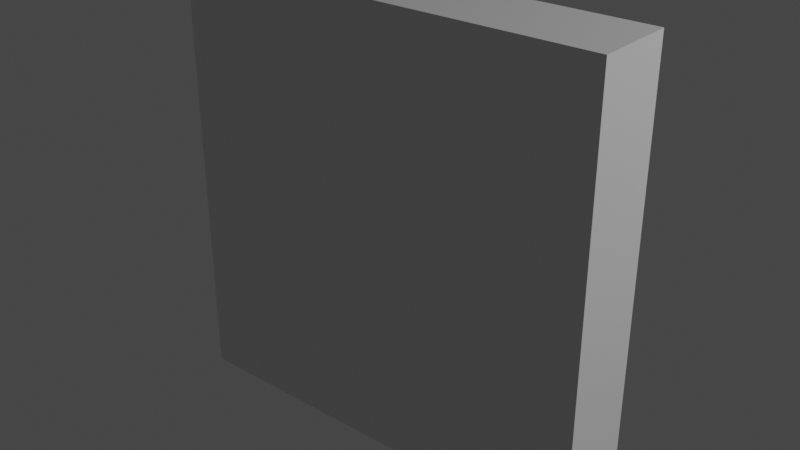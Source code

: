 # Source: bookshelf_1.blend  (saved by Blender 3.2.14; exported with 4.5.12 LTS)
import bpy
from mathutils import Matrix  # noqa: F401  (used for matrix-valued properties, if any)

bpy.ops.wm.read_factory_settings(use_empty=True)
scene = bpy.context.scene
scene.name = 'Scene'

# ---- collections
col_collection = bpy.data.collections.new('Collection'); scene.collection.children.link(col_collection)

# ---- materials (node trees are filled in below, after node groups)
mat_material__002 = bpy.data.materials.new('Material .002')
mat_material__002.alpha_threshold = 0.0
mat_material__002.use_transparent_shadow = False
mat_material__002.line_color = (0.0, 0.0, 0.0, 1.0)
mat_material_2_001 = bpy.data.materials.new('Material 2.001')
mat_material_2_001.use_transparent_shadow = False

# ---- material node trees
mat_material__002.use_nodes = True; mat_material__002.node_tree.nodes.clear()
_N = mat_material__002.node_tree.nodes; _L = mat_material__002.node_tree.links
n0 = _N.new('ShaderNodeOutputMaterial'); n0.name = 'Material Output'; n0.location = (300, 300)
n1 = _N.new('ShaderNodeBsdfPrincipled'); n1.name = 'Principled BSDF'; n1.location = (10, 300)
n1.distribution = 'GGX'
n1.subsurface_method = 'RANDOM_WALK_SKIN'
n1.inputs[2].default_value = 0.4
n1.inputs[3].default_value = 1.45
n1.inputs[27].default_value = (0.0, 0.0, 0.0, 1.0)
n1.inputs[28].default_value = 1.0
_L.new(n1.outputs[0], n0.inputs[0])
n0.is_active_output = True
mat_material_2_001.use_nodes = True; mat_material_2_001.node_tree.nodes.clear()
_N = mat_material_2_001.node_tree.nodes; _L = mat_material_2_001.node_tree.links
n0 = _N.new('ShaderNodeBsdfPrincipled'); n0.name = 'Principled BSDF'; n0.location = (10, 300)
n0.distribution = 'GGX'
n0.subsurface_method = 'RANDOM_WALK_SKIN'
n0.inputs[0].default_value = (0.09463, 0.01456, 0.0, 1.0)
n0.inputs[3].default_value = 1.45
n0.inputs[27].default_value = (0.0, 0.0, 0.0, 1.0)
n0.inputs[28].default_value = 1.0
n1 = _N.new('ShaderNodeOutputMaterial'); n1.name = 'Material Output'; n1.location = (300, 300)
_L.new(n0.outputs[0], n1.inputs[0])
n1.is_active_output = True

# ---- world
world_world = bpy.data.worlds.new('World'); scene.world = world_world
world_world.use_nodes = True; world_world.node_tree.nodes.clear()
_N = world_world.node_tree.nodes; _L = world_world.node_tree.links
n0 = _N.new('ShaderNodeOutputWorld'); n0.name = 'World Output'; n0.location = (300, 300)
n1 = _N.new('ShaderNodeBackground'); n1.name = 'Background'; n1.location = (10, 300)
n1.inputs[0].default_value = (0.05088, 0.05088, 0.05088, 1.0)
_L.new(n1.outputs[0], n0.inputs[0])
n0.is_active_output = True
world_world.color = (0.05088, 0.05088, 0.05088)
world_world.use_sun_shadow = False
world_world.sun_shadow_jitter_overblur = 0.0

# ---- lights
light_light_001 = bpy.data.lights.new('Light.001', 'POINT')
light_light_001.transmission_factor = 0.0
light_light_001.energy = 1000.0
light_light_001.shadow_soft_size = 0.1
light_light_001.shadow_maximum_resolution = 0.006
light_light_001.use_absolute_resolution = True

# ---- meshes
me_cube_001 = bpy.data.meshes.new('Cube.001')
me_cube_001.from_pydata([(0.99, 0.187, 0.99), (0.99, 0.187, -0.99), (1.0, -0.187, 1.0), (1.0, -0.187, -1.0), (-0.99, 0.187, 0.99), (-0.99, 0.187, -0.99), (-1.0, -0.187, 1.0), (-1.0, -0.187, -1.0), (0.99, 0.187, 0.8462), (0.99, 0.187, 0.604), (0.99, 0.187, 0.4018), (0.99, 0.187, 0.1595), (0.99, 0.187, -0.04268), (0.99, 0.187, -0.2849), (0.99, 0.187, -0.4871), (0.99, 0.187, -0.7293), (-1.0, -0.187, -0.7193), (-1.0, -0.187, -0.4971), (-1.0, -0.187, -0.2749), (-1.0, -0.187, -0.05268), (-1.0, -0.187, 0.1695), (-1.0, -0.187, 0.3918), (-1.0, -0.187, 0.614), (-1.0, -0.187, 0.8362), (1.0, -0.187, 0.8362), (1.0, -0.187, 0.614), (1.0, -0.187, 0.3918), (1.0, -0.187, 0.1695), (1.0, -0.187, -0.05268), (1.0, -0.187, -0.2749), (1.0, -0.187, -0.4971), (1.0, -0.187, -0.7193), (-0.99, 0.187, 0.8462), (-0.99, 0.187, 0.604), (-0.99, 0.187, 0.4018), (-0.99, 0.187, 0.1595), (-0.99, 0.187, -0.04268), (-0.99, 0.187, -0.2849), (-0.99, 0.187, -0.4871), (-0.99, 0.187, -0.7293), (1.0, 0.187, -1.0), (-1.0, 0.187, -1.0), (0.99, 0.187, -0.7093), (-0.99, 0.187, -0.7093), (-1.0, 0.187, 1.0), (1.0, 0.187, 1.0), (0.99, 0.187, 0.8262), (0.99, 0.187, 0.624), (0.99, 0.187, 0.3818), (0.99, 0.187, 0.1795), (0.99, 0.187, -0.06268), (0.99, 0.187, -0.2649), (0.99, 0.187, -0.5071), (-0.99, 0.187, 0.8262), (-0.99, 0.187, 0.624), (-0.99, 0.187, 0.3818), (-0.99, 0.187, 0.1795), (-0.99, 0.187, -0.06268), (-0.99, 0.187, -0.2649), (-0.99, 0.187, -0.5071), (1.0, 0.187, 0.8362), (1.0, 0.187, 0.614), (1.0, 0.187, 0.3918), (1.0, 0.187, 0.1695), (1.0, 0.187, -0.05268), (1.0, 0.187, -0.2749), (1.0, 0.187, -0.4971), (1.0, 0.187, -0.7193), (-1.0, 0.187, 0.8362), (-1.0, 0.187, 0.614), (-1.0, 0.187, 0.3918), (-1.0, 0.187, 0.1695), (-1.0, 0.187, -0.05268), (-1.0, 0.187, -0.2749), (-1.0, 0.187, -0.4971), (-1.0, 0.187, -0.7193), (0.99, -0.1102, -0.99), (-0.99, -0.1102, -0.99), (0.99, -0.1102, -0.7293), (-0.99, -0.1102, -0.7293), (-0.99, -0.1102, 0.99), (0.99, -0.1102, 0.99), (0.99, -0.1102, 0.8462), (0.99, -0.1102, 0.604), (0.99, -0.1102, 0.4018), (0.99, -0.1102, 0.1595), (0.99, -0.1102, -0.04268), (0.99, -0.1102, -0.2849), (0.99, -0.1102, -0.4871), (-0.99, -0.1102, 0.8462), (-0.99, -0.1102, 0.604), (-0.99, -0.1102, 0.4018), (-0.99, -0.1102, 0.1595), (-0.99, -0.1102, -0.04268), (-0.99, -0.1102, -0.2849), (-0.99, -0.1102, -0.4871), (0.99, -0.1102, 0.8262), (0.99, -0.1102, 0.624), (0.99, -0.1102, 0.3818), (0.99, -0.1102, 0.1795), (0.99, -0.1102, -0.06268), (0.99, -0.1102, -0.2649), (0.99, -0.1102, -0.5071), (0.99, -0.1102, -0.7093), (-0.99, -0.1102, 0.8262), (-0.99, -0.1102, 0.624), (-0.99, -0.1102, 0.3818), (-0.99, -0.1102, 0.1795), (-0.99, -0.1102, -0.06268), (-0.99, -0.1102, -0.2649), (-0.99, -0.1102, -0.5071), (-0.99, -0.1102, -0.7093)], [], [(45, 44, 6, 2), (24, 2, 6, 23), (23, 6, 44, 68), (41, 40, 3, 7), (60, 45, 2, 24), (35, 11, 85, 92), (5, 39, 79, 77), (50, 51, 101, 100), (12, 36, 93, 86), (53, 46, 96, 104), (15, 1, 76, 78), (48, 49, 99, 98), (37, 13, 87, 94), (47, 54, 105, 97), (40, 67, 31, 3), (67, 66, 30, 31), (66, 65, 29, 30), (65, 64, 28, 29), (64, 63, 27, 28), (63, 62, 26, 27), (62, 61, 25, 26), (61, 60, 24, 25), (7, 16, 75, 41), (16, 17, 74, 75), (17, 18, 73, 74), (18, 19, 72, 73), (19, 20, 71, 72), (20, 21, 70, 71), (21, 22, 69, 70), (22, 23, 68, 69), (3, 31, 16, 7), (31, 30, 17, 16), (30, 29, 18, 17), (29, 28, 19, 18), (28, 27, 20, 19), (27, 26, 21, 20), (26, 25, 22, 21), (25, 24, 23, 22), (5, 1, 40, 41), (1, 15, 67, 40), (39, 5, 41, 75), (0, 4, 44, 45), (8, 0, 45, 60), (10, 9, 61, 62), (12, 11, 63, 64), (14, 13, 65, 66), (4, 32, 68, 44), (33, 34, 70, 69), (35, 36, 72, 71), (37, 38, 74, 73), (15, 39, 75, 67), (38, 14, 66, 74), (13, 37, 73, 65), (36, 12, 64, 72), (11, 35, 71, 63), (34, 10, 62, 70), (9, 33, 69, 61), (32, 8, 60, 68), (47, 46, 60, 61), (49, 48, 62, 63), (51, 50, 64, 65), (42, 52, 66, 67), (53, 54, 69, 68), (55, 56, 71, 70), (57, 58, 73, 72), (59, 43, 75, 74), (43, 42, 67, 75), (52, 59, 74, 66), (58, 51, 65, 73), (50, 57, 72, 64), (56, 49, 63, 71), (48, 55, 70, 62), (54, 47, 61, 69), (46, 53, 68, 60), (89, 80, 81, 82), (77, 79, 78, 76), (111, 110, 102, 103), (95, 94, 87, 88), (109, 108, 100, 101), (93, 92, 85, 86), (107, 106, 98, 99), (91, 90, 83, 84), (105, 104, 96, 97), (52, 42, 103, 102), (4, 0, 81, 80), (10, 34, 91, 84), (54, 53, 104, 105), (0, 8, 82, 81), (33, 9, 83, 90), (56, 55, 106, 107), (9, 10, 84, 83), (8, 32, 89, 82), (58, 57, 108, 109), (11, 12, 86, 85), (43, 59, 110, 111), (13, 14, 88, 87), (42, 43, 111, 103), (32, 4, 80, 89), (59, 52, 102, 110), (34, 33, 90, 91), (51, 58, 109, 101), (36, 35, 92, 93), (57, 50, 100, 108), (38, 37, 94, 95), (49, 56, 107, 99), (39, 15, 78, 79), (55, 48, 98, 106), (14, 38, 95, 88), (46, 47, 97, 96), (1, 5, 77, 76)])
me_cube_001.polygons.foreach_set('material_index', [0, 0, 0, 0, 0, 0, 1, 1, 1, 0, 1, 1, 0, 1, 0, 0, 0, 0, 0, 0, 0, 0, 0, 0, 0, 0, 0, 0, 0, 0, 0, 0, 0, 0, 0, 0, 0, 0, 1, 1, 1, 1, 1, 1, 1, 1, 1, 1, 1, 1, 1, 1, 1, 1, 1, 1, 1, 1, 1, 1, 1, 1, 1, 1, 1, 1, 1, 1, 1, 1, 1, 1, 1, 1, 1, 1, 1, 1, 1, 1, 1, 1, 1, 1, 1, 1, 1, 1, 1, 1, 1, 1, 1, 1, 1, 1, 1, 1, 1, 1, 1, 1, 1, 1, 1, 1, 0, 1, 1, 1])
_uv = me_cube_001.uv_layers.new(name='UVMap')
_uv.uv.foreach_set('vector', [0.7791, 0.4107, 0.7933, 0.2043, 0.8537, 0.09489, 0.8537, 0.5128, 0.03672, 0.6875, 0.03672, 0.6629, 0.3371, 0.6629, 0.3371, 0.6875, 0.7859, 0.06589, 0.8537, 0.09489, 0.7933, 0.2043, 0.7366, 0.1943, 0.1106, 0.2144, 0.09569, 0.4254, 0.03672, 0.519, 0.03771, 0.1325, 0.7242, 0.42, 0.7791, 0.4107, 0.8537, 0.5128, 0.7804, 0.554, 0.5026, 0.1862, 0.4879, 0.438, 0.4585, 0.3765, 0.4747, 0.2526, 0.1133, 0.2168, 0.1849, 0.2042, 0.1597, 0.2624, 0.1398, 0.2593, 0.4064, 0.44, 0.3333, 0.4404, 0.3607, 0.3752, 0.3773, 0.3783, 0.414, 0.4402, 0.4287, 0.1876, 0.4581, 0.2495, 0.4419, 0.3734, 0.733, 0.197, 0.7212, 0.4172, 0.6946, 0.3644, 0.7088, 0.2526, 0.1724, 0.4342, 0.09974, 0.423, 0.1247, 0.3763, 0.1447, 0.3809, 0.5689, 0.4337, 0.4955, 0.438, 0.5232, 0.3706, 0.5397, 0.3736, 0.3398, 0.1912, 0.3259, 0.4401, 0.2973, 0.3791, 0.3128, 0.2582, 0.6546, 0.4263, 0.6673, 0.191, 0.6938, 0.2497, 0.6795, 0.3619, 0.09569, 0.4254, 0.1757, 0.4385, 0.1429, 0.5628, 0.03672, 0.519, 0.1757, 0.4385, 0.2508, 0.4419, 0.2319, 0.5787, 0.1429, 0.5628, 0.2508, 0.4419, 0.3292, 0.4437, 0.3205, 0.586, 0.2319, 0.5787, 0.3292, 0.4437, 0.4099, 0.4437, 0.4083, 0.589, 0.3205, 0.586, 0.4099, 0.4437, 0.4914, 0.4416, 0.4965, 0.5895, 0.4083, 0.589, 0.4914, 0.4416, 0.5723, 0.4372, 0.5871, 0.587, 0.4965, 0.5895, 0.5723, 0.4372, 0.6507, 0.43, 0.6821, 0.578, 0.5871, 0.587, 0.6507, 0.43, 0.7242, 0.42, 0.7804, 0.554, 0.6821, 0.578, 0.03771, 0.1325, 0.1463, 0.06872, 0.1885, 0.2009, 0.1106, 0.2144, 0.1463, 0.06872, 0.2395, 0.0487, 0.2644, 0.1933, 0.1885, 0.2009, 0.2395, 0.0487, 0.3313, 0.0403, 0.3439, 0.1876, 0.2644, 0.1933, 0.3313, 0.0403, 0.4205, 0.03718, 0.4252, 0.184, 0.3439, 0.1876, 0.4205, 0.03718, 0.5086, 0.03672, 0.5067, 0.1827, 0.4252, 0.184, 0.5086, 0.03672, 0.5977, 0.03889, 0.5869, 0.1837, 0.5067, 0.1827, 0.5977, 0.03889, 0.6897, 0.04633, 0.6641, 0.1874, 0.5869, 0.1837, 0.6897, 0.04633, 0.7859, 0.06589, 0.7366, 0.1943, 0.6641, 0.1874, 0.03672, 0.9633, 0.03672, 0.9211, 0.3371, 0.9211, 0.3371, 0.9633, 0.03672, 0.9211, 0.03672, 0.8878, 0.3371, 0.8878, 0.3371, 0.9211, 0.03672, 0.8878, 0.03672, 0.8544, 0.3371, 0.8544, 0.3371, 0.8878, 0.03672, 0.8544, 0.03672, 0.821, 0.3371, 0.821, 0.3371, 0.8544, 0.03672, 0.821, 0.03672, 0.7876, 0.3371, 0.7876, 0.3371, 0.821, 0.03672, 0.7876, 0.03672, 0.7543, 0.3371, 0.7542, 0.3371, 0.7876, 0.03672, 0.7543, 0.03672, 0.7209, 0.3371, 0.7209, 0.3371, 0.7542, 0.03672, 0.7209, 0.03672, 0.6875, 0.3371, 0.6875, 0.3371, 0.7209, 0.1133, 0.2168, 0.09974, 0.423, 0.09569, 0.4254, 0.1106, 0.2144, 0.09974, 0.423, 0.1724, 0.4342, 0.1757, 0.4385, 0.09569, 0.4254, 0.1849, 0.2042, 0.1133, 0.2168, 0.1106, 0.2144, 0.1885, 0.2009, 0.7762, 0.4079, 0.7891, 0.2071, 0.7933, 0.2043, 0.7791, 0.4107, 0.7279, 0.4163, 0.7762, 0.4079, 0.7791, 0.4107, 0.7242, 0.42, 0.5763, 0.4335, 0.6474, 0.4268, 0.6507, 0.43, 0.5723, 0.4372, 0.414, 0.4402, 0.4879, 0.438, 0.4914, 0.4416, 0.4099, 0.4437, 0.2547, 0.4388, 0.3259, 0.4401, 0.3292, 0.4437, 0.2508, 0.4419, 0.7891, 0.2071, 0.7399, 0.1992, 0.7366, 0.1943, 0.7933, 0.2043, 0.6603, 0.1904, 0.5902, 0.1873, 0.5869, 0.1837, 0.6641, 0.1874, 0.5026, 0.1862, 0.4287, 0.1876, 0.4252, 0.184, 0.5067, 0.1827, 0.3398, 0.1912, 0.2677, 0.1966, 0.2644, 0.1933, 0.3439, 0.1876, 0.1724, 0.4342, 0.1849, 0.2042, 0.1885, 0.2009, 0.1757, 0.4385, 0.2677, 0.1966, 0.2547, 0.4388, 0.2508, 0.4419, 0.2644, 0.1933, 0.3259, 0.4401, 0.3398, 0.1912, 0.3439, 0.1876, 0.3292, 0.4437, 0.4287, 0.1876, 0.414, 0.4402, 0.4099, 0.4437, 0.4252, 0.184, 0.4879, 0.438, 0.5026, 0.1862, 0.5067, 0.1827, 0.4914, 0.4416, 0.5902, 0.1873, 0.5763, 0.4335, 0.5723, 0.4372, 0.5869, 0.1837, 0.6474, 0.4268, 0.6603, 0.1904, 0.6641, 0.1874, 0.6507, 0.43, 0.7399, 0.1992, 0.7279, 0.4163, 0.7242, 0.42, 0.7366, 0.1943, 0.6546, 0.4263, 0.7212, 0.4172, 0.7242, 0.42, 0.6507, 0.43, 0.4955, 0.438, 0.5689, 0.4337, 0.5723, 0.4372, 0.4914, 0.4416, 0.3333, 0.4404, 0.4064, 0.44, 0.4099, 0.4437, 0.3292, 0.4437, 0.1794, 0.4356, 0.2476, 0.4384, 0.2508, 0.4419, 0.1757, 0.4385, 0.733, 0.197, 0.6673, 0.191, 0.6641, 0.1874, 0.7366, 0.1943, 0.5829, 0.187, 0.5101, 0.1864, 0.5067, 0.1827, 0.5869, 0.1837, 0.4211, 0.1876, 0.3473, 0.191, 0.3439, 0.1876, 0.4252, 0.184, 0.2604, 0.1969, 0.1917, 0.204, 0.1885, 0.2009, 0.2644, 0.1933, 0.1917, 0.204, 0.1794, 0.4356, 0.1757, 0.4385, 0.1885, 0.2009, 0.2476, 0.4384, 0.2604, 0.1969, 0.2644, 0.1933, 0.2508, 0.4419, 0.3473, 0.191, 0.3333, 0.4404, 0.3292, 0.4437, 0.3439, 0.1876, 0.4064, 0.44, 0.4211, 0.1876, 0.4252, 0.184, 0.4099, 0.4437, 0.5101, 0.1864, 0.4955, 0.438, 0.4914, 0.4416, 0.5067, 0.1827, 0.5689, 0.4337, 0.5829, 0.187, 0.5869, 0.1837, 0.5723, 0.4372, 0.6673, 0.191, 0.6546, 0.4263, 0.6507, 0.43, 0.6641, 0.1874, 0.7212, 0.4172, 0.733, 0.197, 0.7366, 0.1943, 0.7242, 0.42, 0.7603, 0.2635, 0.7687, 0.2651, 0.7561, 0.352, 0.7477, 0.3506, 0.1398, 0.2593, 0.1597, 0.2624, 0.1447, 0.3809, 0.1247, 0.3763, 0.2192, 0.2596, 0.2349, 0.2622, 0.2201, 0.3789, 0.2045, 0.376, 0.2965, 0.2554, 0.3128, 0.2582, 0.2973, 0.3791, 0.2812, 0.3761, 0.3767, 0.2519, 0.3933, 0.2549, 0.3773, 0.3783, 0.3607, 0.3752, 0.4581, 0.2495, 0.4747, 0.2526, 0.4585, 0.3765, 0.4419, 0.3734, 0.5391, 0.2481, 0.5556, 0.2512, 0.5397, 0.3736, 0.5232, 0.3706, 0.6183, 0.2481, 0.6342, 0.2511, 0.6191, 0.3695, 0.6031, 0.3668, 0.6938, 0.2497, 0.7088, 0.2526, 0.6946, 0.3644, 0.6795, 0.3619, 0.2476, 0.4384, 0.1794, 0.4356, 0.2045, 0.376, 0.2201, 0.3789, 0.7891, 0.2071, 0.7762, 0.4079, 0.7561, 0.352, 0.7687, 0.2651, 0.5763, 0.4335, 0.5902, 0.1873, 0.6183, 0.2481, 0.6031, 0.3668, 0.6673, 0.191, 0.733, 0.197, 0.7088, 0.2526, 0.6938, 0.2497, 0.7762, 0.4079, 0.7279, 0.4163, 0.7477, 0.3506, 0.7561, 0.352, 0.6603, 0.1904, 0.6474, 0.4268, 0.6191, 0.3695, 0.6342, 0.2511, 0.5101, 0.1864, 0.5829, 0.187, 0.5556, 0.2512, 0.5391, 0.2481, 0.6474, 0.4268, 0.5763, 0.4335, 0.6031, 0.3668, 0.6191, 0.3695, 0.7279, 0.4163, 0.7399, 0.1992, 0.7603, 0.2635, 0.7477, 0.3506, 0.3473, 0.191, 0.4211, 0.1876, 0.3933, 0.2549, 0.3767, 0.2519, 0.4879, 0.438, 0.414, 0.4402, 0.4419, 0.3734, 0.4585, 0.3765, 0.1917, 0.204, 0.2604, 0.1969, 0.2349, 0.2622, 0.2192, 0.2596, 0.3259, 0.4401, 0.2547, 0.4388, 0.2812, 0.3761, 0.2973, 0.3791, 0.1794, 0.4356, 0.1917, 0.204, 0.2192, 0.2596, 0.2045, 0.376, 0.7399, 0.1992, 0.7891, 0.2071, 0.7687, 0.2651, 0.7603, 0.2635, 0.2604, 0.1969, 0.2476, 0.4384, 0.2201, 0.3789, 0.2349, 0.2622, 0.5902, 0.1873, 0.6603, 0.1904, 0.6342, 0.2511, 0.6183, 0.2481, 0.3333, 0.4404, 0.3473, 0.191, 0.3767, 0.2519, 0.3607, 0.3752, 0.4287, 0.1876, 0.5026, 0.1862, 0.4747, 0.2526, 0.4581, 0.2495, 0.4211, 0.1876, 0.4064, 0.44, 0.3773, 0.3783, 0.3933, 0.2549, 0.2677, 0.1966, 0.3398, 0.1912, 0.3128, 0.2582, 0.2965, 0.2554, 0.4955, 0.438, 0.5101, 0.1864, 0.5391, 0.2481, 0.5232, 0.3706, 0.1849, 0.2042, 0.1724, 0.4342, 0.1447, 0.3809, 0.1597, 0.2624, 0.5829, 0.187, 0.5689, 0.4337, 0.5397, 0.3736, 0.5556, 0.2512, 0.2547, 0.4388, 0.2677, 0.1966, 0.2965, 0.2554, 0.2812, 0.3761, 0.7212, 0.4172, 0.6546, 0.4263, 0.6795, 0.3619, 0.6946, 0.3644, 0.09974, 0.423, 0.1133, 0.2168, 0.1398, 0.2593, 0.1247, 0.3763])
me_cube_001.materials.append(mat_material__002)
me_cube_001.materials.append(mat_material_2_001)
me_cube_001.use_mirror_vertex_groups = False
me_cube_001.update()

# ---- objects
ob_light = bpy.data.objects.new('Light', light_light_001)
ob_cube_017 = bpy.data.objects.new('Cube.017', me_cube_001)

# ---- transforms, parenting, visibility, modifiers, constraints
ob_light.location = (4.076, 1.005, 5.904)
ob_light.rotation_euler = (0.6503, 0.05522, 1.866)
ob_light.lock_rotations_4d = False
ob_light.empty_display_type = 'ARROWS'
ob_light.color = (0.0, 0.0, 0.0, 0.0)
ob_light.lineart.crease_threshold = 0.0
ob_cube_017.location = (-1.947, -1.984, 1.379)
ob_cube_017.lock_rotations_4d = False
ob_cube_017.empty_display_type = 'ARROWS'
ob_cube_017.lineart.crease_threshold = 0.0

# ---- collection membership
col_collection.objects.link(ob_light)
col_collection.objects.link(ob_cube_017)

# ---- scene / render settings (as saved in the file)
scene.frame_start = 1; scene.frame_end = 250; scene.frame_set(19)
scene.render.engine = 'BLENDER_EEVEE_NEXT'
scene.cycles.sampling_pattern = 'TABULATED_SOBOL'
scene.cycles.use_light_tree = False
scene.view_settings.view_transform = 'Filmic'
bpy.context.view_layer.update()

# ---- added for rendering (the .blend has no active camera): camera
cam_auto = bpy.data.cameras.new('AutoCamera')
cam_auto.lens = 50.0
cam_auto.sensor_width = 36.0
cam_auto.clip_end = 1000.0
ob_auto_camera = bpy.data.objects.new('AutoCamera', cam_auto)
scene.collection.objects.link(ob_auto_camera)
ob_auto_camera.location = (0.692784, -5.15172, 3.49046)
ob_auto_camera.rotation_euler = (1.09748, -7.21219e-08, 0.694738)
scene.camera = ob_auto_camera
bpy.context.view_layer.update()
